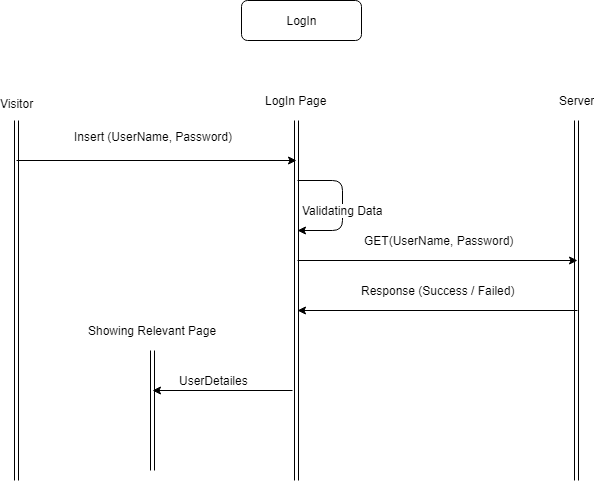

The diagram above was exported from draw.io. Its source (the exported page's mxGraphModel, read from the mxfile embedded in the PNG):
<mxGraphModel dx="895" dy="433" grid="1" gridSize="10" guides="1" tooltips="1" connect="1" arrows="1" fold="1" page="1" pageScale="1" pageWidth="850" pageHeight="1100" math="0" shadow="0">
  <root>
    <mxCell id="0" />
    <mxCell id="1" parent="0" />
    <mxCell id="TT_EVqhwfL8MeA2VCCXy-1" value="" style="shape=link;html=1;" edge="1" parent="1">
      <mxGeometry width="50" height="50" relative="1" as="geometry">
        <mxPoint x="144" y="569.9999999999998" as="sourcePoint" />
        <mxPoint x="144" y="210" as="targetPoint" />
      </mxGeometry>
    </mxCell>
    <mxCell id="TT_EVqhwfL8MeA2VCCXy-2" value="Visitor" style="text;html=1;resizable=0;points=[];align=center;verticalAlign=middle;labelBackgroundColor=#ffffff;" vertex="1" connectable="0" parent="TT_EVqhwfL8MeA2VCCXy-1">
      <mxGeometry x="0.9176" y="-7" relative="1" as="geometry">
        <mxPoint x="-7" y="-32" as="offset" />
      </mxGeometry>
    </mxCell>
    <mxCell id="TT_EVqhwfL8MeA2VCCXy-3" value="" style="shape=link;html=1;" edge="1" parent="1">
      <mxGeometry width="50" height="50" relative="1" as="geometry">
        <mxPoint x="424" y="569.9999999999998" as="sourcePoint" />
        <mxPoint x="424" y="210" as="targetPoint" />
      </mxGeometry>
    </mxCell>
    <mxCell id="TT_EVqhwfL8MeA2VCCXy-4" value="LogIn Page" style="text;html=1;resizable=0;points=[];align=center;verticalAlign=middle;labelBackgroundColor=#ffffff;" vertex="1" connectable="0" parent="TT_EVqhwfL8MeA2VCCXy-3">
      <mxGeometry x="0.8252" y="-7" relative="1" as="geometry">
        <mxPoint x="-7" y="-52" as="offset" />
      </mxGeometry>
    </mxCell>
    <mxCell id="TT_EVqhwfL8MeA2VCCXy-5" value="LogIn" style="rounded=1;whiteSpace=wrap;html=1;" vertex="1" parent="1">
      <mxGeometry x="369" y="90" width="120" height="40" as="geometry" />
    </mxCell>
    <mxCell id="TT_EVqhwfL8MeA2VCCXy-6" value="" style="shape=link;html=1;" edge="1" parent="1">
      <mxGeometry width="50" height="50" relative="1" as="geometry">
        <mxPoint x="704" y="569.9999999999998" as="sourcePoint" />
        <mxPoint x="704" y="210" as="targetPoint" />
      </mxGeometry>
    </mxCell>
    <mxCell id="TT_EVqhwfL8MeA2VCCXy-7" value="Server" style="text;html=1;resizable=0;points=[];align=center;verticalAlign=middle;labelBackgroundColor=#ffffff;" vertex="1" connectable="0" parent="TT_EVqhwfL8MeA2VCCXy-6">
      <mxGeometry x="0.3882" y="-1" relative="1" as="geometry">
        <mxPoint x="-1" y="-130.5" as="offset" />
      </mxGeometry>
    </mxCell>
    <mxCell id="TT_EVqhwfL8MeA2VCCXy-8" value="" style="endArrow=classic;html=1;" edge="1" parent="1">
      <mxGeometry width="50" height="50" relative="1" as="geometry">
        <mxPoint x="144" y="249.99999999999977" as="sourcePoint" />
        <mxPoint x="424" y="249.99999999999977" as="targetPoint" />
      </mxGeometry>
    </mxCell>
    <mxCell id="TT_EVqhwfL8MeA2VCCXy-10" value="" style="endArrow=classic;html=1;" edge="1" parent="1">
      <mxGeometry width="50" height="50" relative="1" as="geometry">
        <mxPoint x="425" y="349.9999999999998" as="sourcePoint" />
        <mxPoint x="705" y="349.9999999999998" as="targetPoint" />
      </mxGeometry>
    </mxCell>
    <mxCell id="TT_EVqhwfL8MeA2VCCXy-11" value="GET(UserName, Password)" style="text;html=1;resizable=0;points=[];align=center;verticalAlign=middle;labelBackgroundColor=#ffffff;" vertex="1" connectable="0" parent="TT_EVqhwfL8MeA2VCCXy-10">
      <mxGeometry x="0.2749" y="-4" relative="1" as="geometry">
        <mxPoint x="-37" y="-24" as="offset" />
      </mxGeometry>
    </mxCell>
    <mxCell id="TT_EVqhwfL8MeA2VCCXy-14" value="" style="endArrow=classic;html=1;" edge="1" parent="1">
      <mxGeometry width="50" height="50" relative="1" as="geometry">
        <mxPoint x="705" y="399.9999999999998" as="sourcePoint" />
        <mxPoint x="425" y="399.9999999999998" as="targetPoint" />
      </mxGeometry>
    </mxCell>
    <mxCell id="TT_EVqhwfL8MeA2VCCXy-15" value="Response (Success / Failed)" style="text;html=1;resizable=0;points=[];align=center;verticalAlign=middle;labelBackgroundColor=#ffffff;" vertex="1" connectable="0" parent="TT_EVqhwfL8MeA2VCCXy-14">
      <mxGeometry x="-0.1237" y="5" relative="1" as="geometry">
        <mxPoint x="-17.5" y="-25" as="offset" />
      </mxGeometry>
    </mxCell>
    <mxCell id="TT_EVqhwfL8MeA2VCCXy-18" value="" style="endArrow=classic;html=1;" edge="1" parent="1">
      <mxGeometry width="50" height="50" relative="1" as="geometry">
        <mxPoint x="425" y="270" as="sourcePoint" />
        <mxPoint x="425" y="320" as="targetPoint" />
        <Array as="points">
          <mxPoint x="470" y="270" />
          <mxPoint x="470" y="320" />
        </Array>
      </mxGeometry>
    </mxCell>
    <mxCell id="TT_EVqhwfL8MeA2VCCXy-19" value="Validating Data" style="text;html=1;resizable=0;points=[];align=center;verticalAlign=middle;labelBackgroundColor=#ffffff;" vertex="1" connectable="0" parent="TT_EVqhwfL8MeA2VCCXy-18">
      <mxGeometry x="-0.4803" y="-15" relative="1" as="geometry">
        <mxPoint x="8.5" y="15" as="offset" />
      </mxGeometry>
    </mxCell>
    <mxCell id="TT_EVqhwfL8MeA2VCCXy-20" value="Insert (UserName, Password)" style="text;html=1;resizable=0;points=[];align=center;verticalAlign=middle;labelBackgroundColor=#ffffff;" vertex="1" connectable="0" parent="1">
      <mxGeometry x="308" y="249.99999999999977" as="geometry">
        <mxPoint x="-27" y="-24" as="offset" />
      </mxGeometry>
    </mxCell>
    <mxCell id="TT_EVqhwfL8MeA2VCCXy-21" value="" style="shape=link;html=1;" edge="1" parent="1">
      <mxGeometry width="50" height="50" relative="1" as="geometry">
        <mxPoint x="280" y="440" as="sourcePoint" />
        <mxPoint x="280" y="560" as="targetPoint" />
      </mxGeometry>
    </mxCell>
    <mxCell id="TT_EVqhwfL8MeA2VCCXy-22" value="Showing Relevant Page" style="text;html=1;resizable=0;points=[];align=center;verticalAlign=middle;labelBackgroundColor=#ffffff;" vertex="1" connectable="0" parent="TT_EVqhwfL8MeA2VCCXy-21">
      <mxGeometry x="-0.2559" y="-3" relative="1" as="geometry">
        <mxPoint x="3" y="-65" as="offset" />
      </mxGeometry>
    </mxCell>
    <mxCell id="TT_EVqhwfL8MeA2VCCXy-23" value="" style="endArrow=classic;html=1;" edge="1" parent="1">
      <mxGeometry width="50" height="50" relative="1" as="geometry">
        <mxPoint x="420" y="480" as="sourcePoint" />
        <mxPoint x="280" y="480" as="targetPoint" />
      </mxGeometry>
    </mxCell>
    <mxCell id="TT_EVqhwfL8MeA2VCCXy-24" value="UserDetailes" style="text;html=1;resizable=0;points=[];align=center;verticalAlign=middle;labelBackgroundColor=#ffffff;" vertex="1" connectable="0" parent="TT_EVqhwfL8MeA2VCCXy-23">
      <mxGeometry x="0.1606" y="-2" relative="1" as="geometry">
        <mxPoint x="1" y="-8" as="offset" />
      </mxGeometry>
    </mxCell>
  </root>
</mxGraphModel>